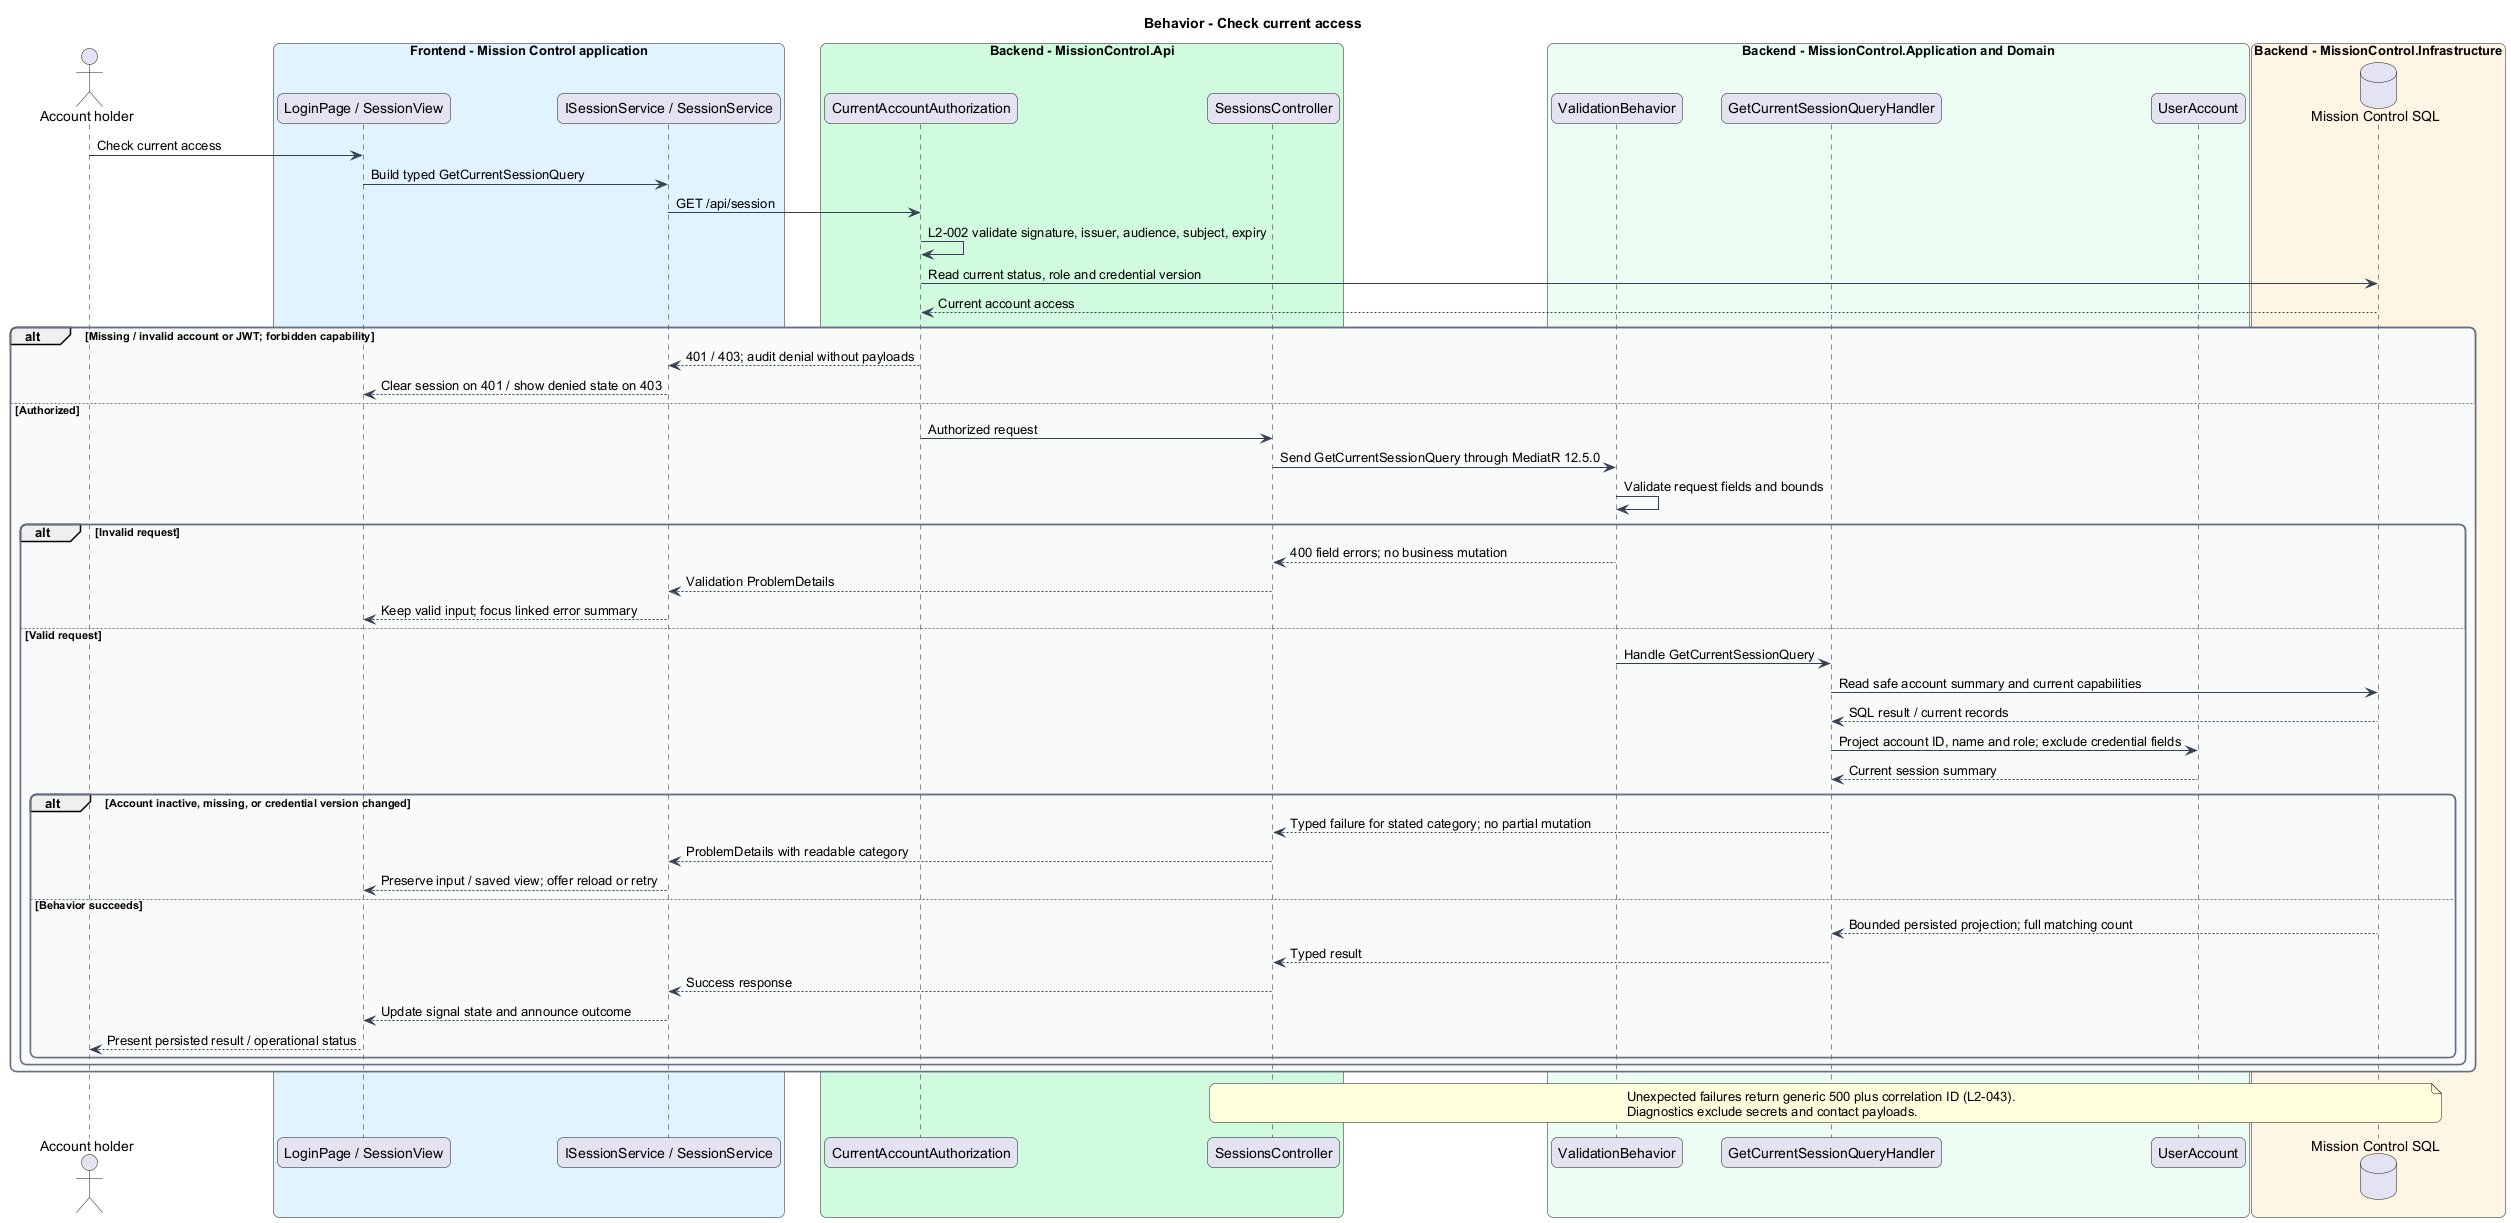

The diagram above was rendered by PlantUML. Its source (embedded in the PNG):
@startuml
skinparam backgroundColor #FFFFFF
skinparam shadowing false
skinparam roundcorner 12
skinparam defaultFontName Arial
skinparam ArrowColor #344054
skinparam rectangle {
  BorderColor #344054
  FontColor #101828
}
skinparam package {
  BorderColor #667085
  FontColor #101828
  BackgroundColor #F9FAFB
}
title Behavior - Check current access
actor "Account holder" as actor
box "Frontend - Mission Control application" #E0F2FE
  participant "LoginPage / SessionView" as page
  participant "ISessionService / SessionService" as client
end box
box "Backend - MissionControl.Api" #D1FADF
  participant "CurrentAccountAuthorization" as access
  participant "SessionsController" as ctrl
end box
box "Backend - MissionControl.Application and Domain" #ECFDF3
  participant "ValidationBehavior" as validation
  participant "GetCurrentSessionQueryHandler" as handler
  participant "UserAccount" as entity
end box
box "Backend - MissionControl.Infrastructure" #FFF4E5
  database "Mission Control SQL" as db
end box
actor -> page : Check current access
page -> client : Build typed GetCurrentSessionQuery
client -> access : GET /api/session
access -> access : L2-002 validate signature, issuer, audience, subject, expiry
access -> db : Read current status, role and credential version
db --> access : Current account access
alt Missing / invalid account or JWT; forbidden capability
  access --> client : 401 / 403; audit denial without payloads
  client --> page : Clear session on 401 / show denied state on 403
else Authorized
  access -> ctrl : Authorized request
ctrl -> validation : Send GetCurrentSessionQuery through MediatR 12.5.0
validation -> validation : Validate request fields and bounds
alt Invalid request
  validation --> ctrl : 400 field errors; no business mutation
  ctrl --> client : Validation ProblemDetails
  client --> page : Keep valid input; focus linked error summary
else Valid request
  validation -> handler : Handle GetCurrentSessionQuery
  handler -> db : Read safe account summary and current capabilities
  db --> handler : SQL result / current records
  handler -> entity : Project account ID, name and role; exclude credential fields
  entity --> handler : Current session summary
  alt Account inactive, missing, or credential version changed
    handler --> ctrl : Typed failure for stated category; no partial mutation
    ctrl --> client : ProblemDetails with readable category
    client --> page : Preserve input / saved view; offer reload or retry
  else Behavior succeeds
    db --> handler : Bounded persisted projection; full matching count
    handler --> ctrl : Typed result
    ctrl --> client : Success response
    client --> page : Update signal state and announce outcome
    page --> actor : Present persisted result / operational status
  end
end
end
note over ctrl, db
Unexpected failures return generic 500 plus correlation ID (L2-043).
Diagnostics exclude secrets and contact payloads.
end note
@enduml